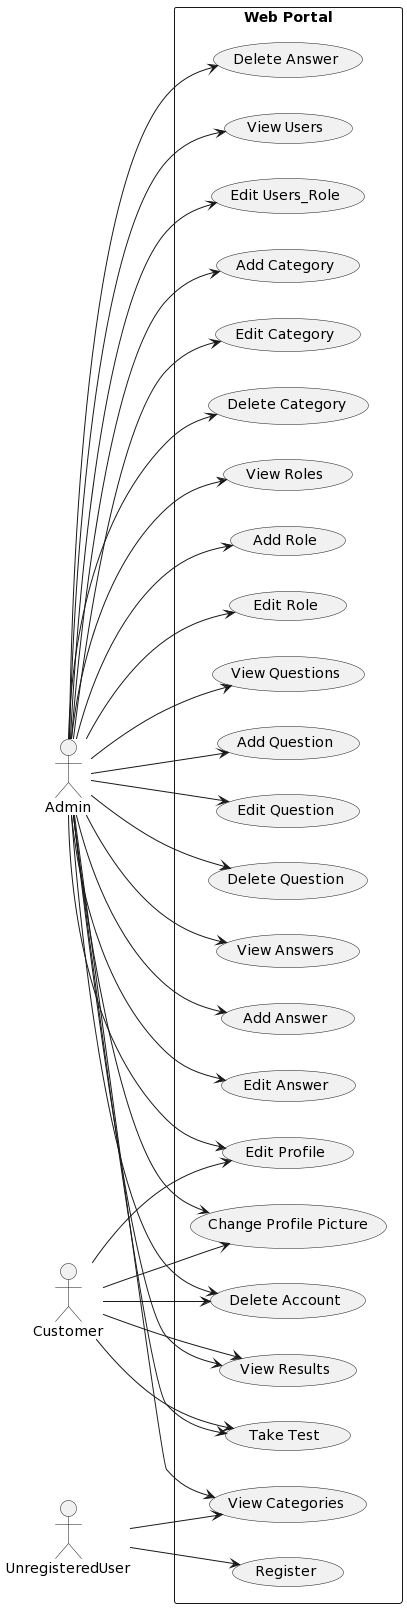

The diagram above was rendered by PlantUML. Its source (embedded in the PNG):
@startuml
left to right direction

actor Admin
actor Customer
actor UnregisteredUser

rectangle "Web Portal" {
  Admin --> (View Categories)
  Admin --> (Add Category)
  Admin --> (Edit Category)
  Admin --> (Delete Category)
  Admin --> (View Roles)
  Admin --> (Add Role)
  Admin --> (Edit Role)
  Admin --> (View Questions)
  Admin --> (Add Question)
  Admin --> (Edit Question)
  Admin --> (Delete Question)
  Admin --> (View Answers)
  Admin --> (Add Answer)
  Admin --> (Edit Answer)
  Admin --> (Delete Answer)
  Admin --> (View Users)
  Admin --> (Edit Users_Role)
  Admin --> (View Results)

  Admin --> (Take Test)
  Admin --> (Edit Profile)
  Admin --> (Change Profile Picture)
  Admin --> (Delete Account)

  Customer --> (Take Test)
  Customer --> (View Results)
  Customer --> (Edit Profile)
  Customer --> (Change Profile Picture)
  Customer --> (Delete Account)

  UnregisteredUser --> (View Categories)
  UnregisteredUser --> (Register)
}
@enduml